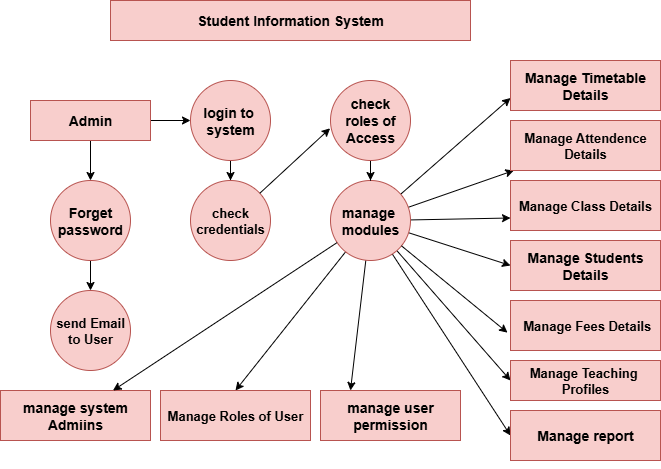

The diagram above was exported from draw.io. Its source (the exported page's mxGraphModel, read from the mxfile embedded in the PNG):
<mxGraphModel dx="1042" dy="562" grid="1" gridSize="10" guides="1" tooltips="1" connect="1" arrows="1" fold="1" page="1" pageScale="1" pageWidth="850" pageHeight="1100" math="0" shadow="0">
  <root>
    <mxCell id="0" />
    <mxCell id="1" parent="0" />
    <mxCell id="b6pX-pwnd70804q-1aU1-1" value="&lt;b&gt;&lt;font style=&quot;font-size: 14px;&quot;&gt;Student Information System&lt;/font&gt;&lt;/b&gt;" style="rounded=0;whiteSpace=wrap;html=1;fillColor=#f8cecc;strokeColor=#b85450;" vertex="1" parent="1">
      <mxGeometry x="240" y="30" width="360" height="40" as="geometry" />
    </mxCell>
    <mxCell id="b6pX-pwnd70804q-1aU1-21" value="" style="edgeStyle=orthogonalEdgeStyle;rounded=0;orthogonalLoop=1;jettySize=auto;html=1;" edge="1" parent="1" source="b6pX-pwnd70804q-1aU1-2" target="b6pX-pwnd70804q-1aU1-3">
      <mxGeometry relative="1" as="geometry" />
    </mxCell>
    <mxCell id="b6pX-pwnd70804q-1aU1-22" value="" style="edgeStyle=orthogonalEdgeStyle;rounded=0;orthogonalLoop=1;jettySize=auto;html=1;" edge="1" parent="1" source="b6pX-pwnd70804q-1aU1-2" target="b6pX-pwnd70804q-1aU1-5">
      <mxGeometry relative="1" as="geometry" />
    </mxCell>
    <mxCell id="b6pX-pwnd70804q-1aU1-2" value="&lt;b&gt;&lt;font style=&quot;font-size: 14px;&quot;&gt;Admin&lt;/font&gt;&lt;/b&gt;" style="rounded=0;whiteSpace=wrap;html=1;fillColor=#f8cecc;strokeColor=#b85450;" vertex="1" parent="1">
      <mxGeometry x="160" y="130" width="120" height="40" as="geometry" />
    </mxCell>
    <mxCell id="b6pX-pwnd70804q-1aU1-24" value="" style="edgeStyle=orthogonalEdgeStyle;rounded=0;orthogonalLoop=1;jettySize=auto;html=1;" edge="1" parent="1" source="b6pX-pwnd70804q-1aU1-3" target="b6pX-pwnd70804q-1aU1-6">
      <mxGeometry relative="1" as="geometry" />
    </mxCell>
    <mxCell id="b6pX-pwnd70804q-1aU1-3" value="&lt;b&gt;&lt;font style=&quot;font-size: 14px;&quot;&gt;login to&amp;nbsp;&lt;/font&gt;&lt;/b&gt;&lt;div&gt;&lt;b&gt;&lt;font style=&quot;font-size: 14px;&quot;&gt;system&lt;/font&gt;&lt;/b&gt;&lt;/div&gt;" style="ellipse;whiteSpace=wrap;html=1;aspect=fixed;fillColor=#f8cecc;strokeColor=#b85450;" vertex="1" parent="1">
      <mxGeometry x="320" y="110" width="80" height="80" as="geometry" />
    </mxCell>
    <mxCell id="b6pX-pwnd70804q-1aU1-23" value="" style="edgeStyle=orthogonalEdgeStyle;rounded=0;orthogonalLoop=1;jettySize=auto;html=1;" edge="1" parent="1" source="b6pX-pwnd70804q-1aU1-5" target="b6pX-pwnd70804q-1aU1-8">
      <mxGeometry relative="1" as="geometry" />
    </mxCell>
    <mxCell id="b6pX-pwnd70804q-1aU1-5" value="&lt;b&gt;&lt;font style=&quot;font-size: 14px;&quot;&gt;Forget&lt;/font&gt;&lt;/b&gt;&lt;div&gt;&lt;font style=&quot;font-size: 14px;&quot;&gt;&lt;b&gt;password&lt;/b&gt;&lt;/font&gt;&lt;/div&gt;" style="ellipse;whiteSpace=wrap;html=1;aspect=fixed;fillColor=#f8cecc;strokeColor=#b85450;" vertex="1" parent="1">
      <mxGeometry x="180" y="210" width="80" height="80" as="geometry" />
    </mxCell>
    <mxCell id="b6pX-pwnd70804q-1aU1-6" value="&lt;b&gt;&lt;font style=&quot;font-size: 13px;&quot;&gt;check&lt;/font&gt;&lt;/b&gt;&lt;div&gt;&lt;b&gt;&lt;font style=&quot;font-size: 13px;&quot;&gt;credentials&lt;/font&gt;&lt;/b&gt;&lt;/div&gt;" style="ellipse;whiteSpace=wrap;html=1;aspect=fixed;fillColor=#f8cecc;strokeColor=#b85450;" vertex="1" parent="1">
      <mxGeometry x="320" y="210" width="80" height="80" as="geometry" />
    </mxCell>
    <mxCell id="b6pX-pwnd70804q-1aU1-32" value="" style="rounded=0;orthogonalLoop=1;jettySize=auto;html=1;entryX=0.214;entryY=0;entryDx=0;entryDy=0;entryPerimeter=0;" edge="1" parent="1" source="b6pX-pwnd70804q-1aU1-7" target="b6pX-pwnd70804q-1aU1-17">
      <mxGeometry relative="1" as="geometry">
        <mxPoint x="500" y="410" as="targetPoint" />
      </mxGeometry>
    </mxCell>
    <mxCell id="b6pX-pwnd70804q-1aU1-33" style="rounded=0;orthogonalLoop=1;jettySize=auto;html=1;entryX=0.5;entryY=0;entryDx=0;entryDy=0;" edge="1" parent="1" source="b6pX-pwnd70804q-1aU1-7" target="b6pX-pwnd70804q-1aU1-18">
      <mxGeometry relative="1" as="geometry" />
    </mxCell>
    <mxCell id="b6pX-pwnd70804q-1aU1-37" style="rounded=0;orthogonalLoop=1;jettySize=auto;html=1;entryX=0;entryY=0.75;entryDx=0;entryDy=0;" edge="1" parent="1" source="b6pX-pwnd70804q-1aU1-7" target="b6pX-pwnd70804q-1aU1-11">
      <mxGeometry relative="1" as="geometry" />
    </mxCell>
    <mxCell id="b6pX-pwnd70804q-1aU1-38" style="rounded=0;orthogonalLoop=1;jettySize=auto;html=1;" edge="1" parent="1" source="b6pX-pwnd70804q-1aU1-7" target="b6pX-pwnd70804q-1aU1-10">
      <mxGeometry relative="1" as="geometry" />
    </mxCell>
    <mxCell id="b6pX-pwnd70804q-1aU1-39" style="rounded=0;orthogonalLoop=1;jettySize=auto;html=1;entryX=0;entryY=0.75;entryDx=0;entryDy=0;" edge="1" parent="1" source="b6pX-pwnd70804q-1aU1-7" target="b6pX-pwnd70804q-1aU1-13">
      <mxGeometry relative="1" as="geometry" />
    </mxCell>
    <mxCell id="b6pX-pwnd70804q-1aU1-40" style="rounded=0;orthogonalLoop=1;jettySize=auto;html=1;entryX=0;entryY=0.5;entryDx=0;entryDy=0;" edge="1" parent="1" source="b6pX-pwnd70804q-1aU1-7" target="b6pX-pwnd70804q-1aU1-12">
      <mxGeometry relative="1" as="geometry" />
    </mxCell>
    <mxCell id="b6pX-pwnd70804q-1aU1-44" style="rounded=0;orthogonalLoop=1;jettySize=auto;html=1;entryX=0;entryY=0.5;entryDx=0;entryDy=0;" edge="1" parent="1" source="b6pX-pwnd70804q-1aU1-7" target="b6pX-pwnd70804q-1aU1-14">
      <mxGeometry relative="1" as="geometry" />
    </mxCell>
    <mxCell id="b6pX-pwnd70804q-1aU1-45" style="rounded=0;orthogonalLoop=1;jettySize=auto;html=1;entryX=0;entryY=0.5;entryDx=0;entryDy=0;" edge="1" parent="1" source="b6pX-pwnd70804q-1aU1-7" target="b6pX-pwnd70804q-1aU1-16">
      <mxGeometry relative="1" as="geometry" />
    </mxCell>
    <mxCell id="b6pX-pwnd70804q-1aU1-7" value="&lt;b&gt;&lt;font style=&quot;font-size: 14px;&quot;&gt;manage&amp;nbsp;&lt;/font&gt;&lt;/b&gt;&lt;div&gt;&lt;b&gt;&lt;font style=&quot;font-size: 14px;&quot;&gt;modules&lt;/font&gt;&lt;/b&gt;&lt;/div&gt;" style="ellipse;whiteSpace=wrap;html=1;aspect=fixed;fillColor=#f8cecc;strokeColor=#b85450;" vertex="1" parent="1">
      <mxGeometry x="460" y="210" width="80" height="80" as="geometry" />
    </mxCell>
    <mxCell id="b6pX-pwnd70804q-1aU1-8" value="&lt;b&gt;&lt;font style=&quot;font-size: 13px;&quot;&gt;send Email&lt;/font&gt;&lt;/b&gt;&lt;div&gt;&lt;b&gt;&lt;font style=&quot;font-size: 13px;&quot;&gt;to User&lt;/font&gt;&lt;/b&gt;&lt;/div&gt;" style="ellipse;whiteSpace=wrap;html=1;aspect=fixed;fillColor=#f8cecc;strokeColor=#b85450;" vertex="1" parent="1">
      <mxGeometry x="180" y="320" width="80" height="80" as="geometry" />
    </mxCell>
    <mxCell id="b6pX-pwnd70804q-1aU1-9" value="&lt;b&gt;&lt;font style=&quot;font-size: 14px;&quot;&gt;manage system&lt;/font&gt;&lt;/b&gt;&lt;div&gt;&lt;b&gt;&lt;font style=&quot;font-size: 14px;&quot;&gt;Admiins&lt;/font&gt;&lt;/b&gt;&lt;/div&gt;" style="rounded=0;whiteSpace=wrap;html=1;fillColor=#f8cecc;strokeColor=#b85450;" vertex="1" parent="1">
      <mxGeometry x="130" y="420" width="150" height="50" as="geometry" />
    </mxCell>
    <mxCell id="b6pX-pwnd70804q-1aU1-10" value="&lt;b&gt;&lt;font style=&quot;font-size: 13px;&quot;&gt;Manage Attendence&lt;/font&gt;&lt;/b&gt;&lt;div&gt;&lt;b&gt;&lt;font style=&quot;font-size: 13px;&quot;&gt;Details&lt;/font&gt;&lt;/b&gt;&lt;/div&gt;" style="rounded=0;whiteSpace=wrap;html=1;fillColor=#f8cecc;strokeColor=#b85450;" vertex="1" parent="1">
      <mxGeometry x="640" y="150" width="150" height="50" as="geometry" />
    </mxCell>
    <mxCell id="b6pX-pwnd70804q-1aU1-11" value="&lt;b&gt;&lt;font style=&quot;font-size: 14px;&quot;&gt;Manage Timetable&lt;/font&gt;&lt;/b&gt;&lt;div&gt;&lt;b&gt;&lt;font style=&quot;font-size: 14px;&quot;&gt;Details&lt;/font&gt;&lt;/b&gt;&lt;/div&gt;" style="rounded=0;whiteSpace=wrap;html=1;fillColor=#f8cecc;strokeColor=#b85450;" vertex="1" parent="1">
      <mxGeometry x="640" y="90" width="150" height="50" as="geometry" />
    </mxCell>
    <mxCell id="b6pX-pwnd70804q-1aU1-12" value="&lt;b&gt;&lt;font style=&quot;font-size: 14px;&quot;&gt;Manage Students&lt;/font&gt;&lt;/b&gt;&lt;div&gt;&lt;b&gt;&lt;font style=&quot;font-size: 14px;&quot;&gt;Details&lt;/font&gt;&lt;/b&gt;&lt;/div&gt;" style="rounded=0;whiteSpace=wrap;html=1;fillColor=#f8cecc;strokeColor=#b85450;" vertex="1" parent="1">
      <mxGeometry x="640" y="270" width="150" height="50" as="geometry" />
    </mxCell>
    <mxCell id="b6pX-pwnd70804q-1aU1-13" value="&lt;b&gt;&lt;font style=&quot;font-size: 13px;&quot;&gt;Manage Class Details&lt;/font&gt;&lt;/b&gt;" style="rounded=0;whiteSpace=wrap;html=1;fillColor=#f8cecc;strokeColor=#b85450;" vertex="1" parent="1">
      <mxGeometry x="640" y="210" width="150" height="50" as="geometry" />
    </mxCell>
    <mxCell id="b6pX-pwnd70804q-1aU1-14" value="&lt;b&gt;&lt;font style=&quot;font-size: 13px;&quot;&gt;Manage Teaching&amp;nbsp;&lt;/font&gt;&lt;/b&gt;&lt;div&gt;&lt;b&gt;&lt;font style=&quot;font-size: 13px;&quot;&gt;Profiles&lt;/font&gt;&lt;/b&gt;&lt;/div&gt;" style="rounded=0;whiteSpace=wrap;html=1;fillColor=#f8cecc;strokeColor=#b85450;" vertex="1" parent="1">
      <mxGeometry x="640" y="390" width="150" height="40" as="geometry" />
    </mxCell>
    <mxCell id="b6pX-pwnd70804q-1aU1-15" value="&amp;nbsp;&lt;b&gt;&lt;font style=&quot;font-size: 13px;&quot;&gt;Manage Fees Details&lt;/font&gt;&lt;/b&gt;" style="rounded=0;whiteSpace=wrap;html=1;fillColor=#f8cecc;strokeColor=#b85450;" vertex="1" parent="1">
      <mxGeometry x="640" y="330" width="150" height="50" as="geometry" />
    </mxCell>
    <mxCell id="b6pX-pwnd70804q-1aU1-16" value="&lt;font style=&quot;font-size: 14px;&quot;&gt;Manage report&lt;/font&gt;" style="rounded=0;whiteSpace=wrap;html=1;fillColor=#f8cecc;strokeColor=#b85450;fontStyle=1" vertex="1" parent="1">
      <mxGeometry x="640" y="440" width="150" height="50" as="geometry" />
    </mxCell>
    <mxCell id="b6pX-pwnd70804q-1aU1-17" value="&lt;b&gt;&lt;font style=&quot;font-size: 14px;&quot;&gt;manage user&lt;/font&gt;&lt;/b&gt;&lt;div&gt;&lt;b&gt;&lt;font style=&quot;font-size: 14px;&quot;&gt;permission&lt;/font&gt;&lt;/b&gt;&lt;/div&gt;" style="rounded=0;whiteSpace=wrap;html=1;fillColor=#f8cecc;strokeColor=#b85450;" vertex="1" parent="1">
      <mxGeometry x="450" y="420" width="140" height="50" as="geometry" />
    </mxCell>
    <mxCell id="b6pX-pwnd70804q-1aU1-18" value="&lt;b&gt;&lt;font style=&quot;font-size: 13px;&quot;&gt;Manage Roles of User&lt;/font&gt;&lt;/b&gt;" style="rounded=0;whiteSpace=wrap;html=1;fillColor=#f8cecc;strokeColor=#b85450;" vertex="1" parent="1">
      <mxGeometry x="290" y="420" width="150" height="50" as="geometry" />
    </mxCell>
    <mxCell id="b6pX-pwnd70804q-1aU1-25" value="" style="edgeStyle=orthogonalEdgeStyle;rounded=0;orthogonalLoop=1;jettySize=auto;html=1;" edge="1" parent="1" source="b6pX-pwnd70804q-1aU1-20" target="b6pX-pwnd70804q-1aU1-7">
      <mxGeometry relative="1" as="geometry" />
    </mxCell>
    <mxCell id="b6pX-pwnd70804q-1aU1-20" value="&lt;b&gt;&lt;font style=&quot;font-size: 14px;&quot;&gt;check&lt;/font&gt;&lt;/b&gt;&lt;div&gt;&lt;b&gt;&lt;font style=&quot;font-size: 14px;&quot;&gt;roles of&lt;/font&gt;&lt;/b&gt;&lt;/div&gt;&lt;div&gt;&lt;b&gt;&lt;font style=&quot;font-size: 14px;&quot;&gt;Access&lt;/font&gt;&lt;/b&gt;&lt;/div&gt;" style="ellipse;whiteSpace=wrap;html=1;aspect=fixed;fillColor=#f8cecc;strokeColor=#b85450;" vertex="1" parent="1">
      <mxGeometry x="460" y="110" width="80" height="80" as="geometry" />
    </mxCell>
    <mxCell id="b6pX-pwnd70804q-1aU1-34" style="rounded=0;orthogonalLoop=1;jettySize=auto;html=1;entryX=0.75;entryY=0;entryDx=0;entryDy=0;" edge="1" parent="1" source="b6pX-pwnd70804q-1aU1-7" target="b6pX-pwnd70804q-1aU1-9">
      <mxGeometry relative="1" as="geometry">
        <mxPoint x="300" y="410" as="targetPoint" />
      </mxGeometry>
    </mxCell>
    <mxCell id="b6pX-pwnd70804q-1aU1-35" style="rounded=0;orthogonalLoop=1;jettySize=auto;html=1;entryX=-0.005;entryY=0.598;entryDx=0;entryDy=0;entryPerimeter=0;" edge="1" parent="1" source="b6pX-pwnd70804q-1aU1-6" target="b6pX-pwnd70804q-1aU1-20">
      <mxGeometry relative="1" as="geometry" />
    </mxCell>
    <mxCell id="b6pX-pwnd70804q-1aU1-41" style="rounded=0;orthogonalLoop=1;jettySize=auto;html=1;entryX=-0.02;entryY=0.643;entryDx=0;entryDy=0;entryPerimeter=0;" edge="1" parent="1" source="b6pX-pwnd70804q-1aU1-7" target="b6pX-pwnd70804q-1aU1-15">
      <mxGeometry relative="1" as="geometry" />
    </mxCell>
    <mxCell id="b6pX-pwnd70804q-1aU1-42" style="edgeStyle=orthogonalEdgeStyle;rounded=0;orthogonalLoop=1;jettySize=auto;html=1;exitX=0.5;exitY=1;exitDx=0;exitDy=0;" edge="1" parent="1" source="b6pX-pwnd70804q-1aU1-16" target="b6pX-pwnd70804q-1aU1-16">
      <mxGeometry relative="1" as="geometry" />
    </mxCell>
  </root>
</mxGraphModel>